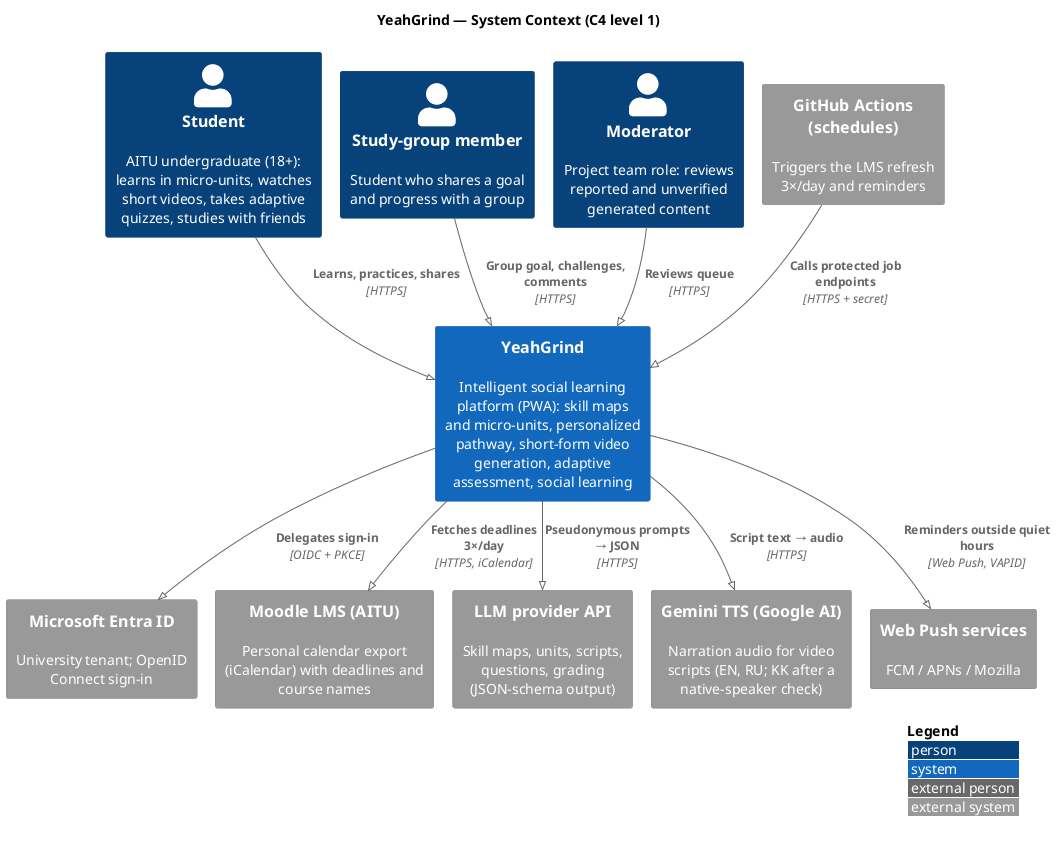

The diagram above was rendered by PlantUML. Its source (embedded in the PNG):
@startuml 01-system-context
!pragma layout smetana
!include <C4/C4_Context>

title YeahGrind — System Context (C4 level 1)

LAYOUT_WITH_LEGEND()

Person(student, "Student", "AITU undergraduate (18+): learns in micro-units, watches short videos, takes adaptive quizzes, studies with friends")
Person(member, "Study-group member", "Student who shares a goal and progress with a group")
Person(mod, "Moderator", "Project team role: reviews reported and unverified generated content")

System(yg, "YeahGrind", "Intelligent social learning platform (PWA): skill maps and micro-units, personalized pathway, short-form video generation, adaptive assessment, social learning")

System_Ext(entra, "Microsoft Entra ID", "University tenant; OpenID Connect sign-in")
System_Ext(lms, "Moodle LMS (AITU)", "Personal calendar export (iCalendar) with deadlines and course names")
System_Ext(llm, "LLM provider API", "Skill maps, units, scripts, questions, grading (JSON-schema output)")
System_Ext(tts, "Gemini TTS (Google AI)", "Narration audio for video scripts (EN, RU; KK after a native-speaker check)")
System_Ext(sched, "GitHub Actions (schedules)", "Triggers the LMS refresh 3×/day and reminders")
System_Ext(push, "Web Push services", "FCM / APNs / Mozilla")

Rel(student, yg, "Learns, practices, shares", "HTTPS")
Rel(member, yg, "Group goal, challenges, comments", "HTTPS")
Rel(mod, yg, "Reviews queue", "HTTPS")
Rel(yg, entra, "Delegates sign-in", "OIDC + PKCE")
Rel(yg, lms, "Fetches deadlines 3×/day", "HTTPS, iCalendar")
Rel(yg, llm, "Pseudonymous prompts → JSON", "HTTPS")
Rel(yg, tts, "Script text → audio", "HTTPS")
Rel(sched, yg, "Calls protected job endpoints", "HTTPS + secret")
Rel(yg, push, "Reminders outside quiet hours", "Web Push, VAPID")
@enduml